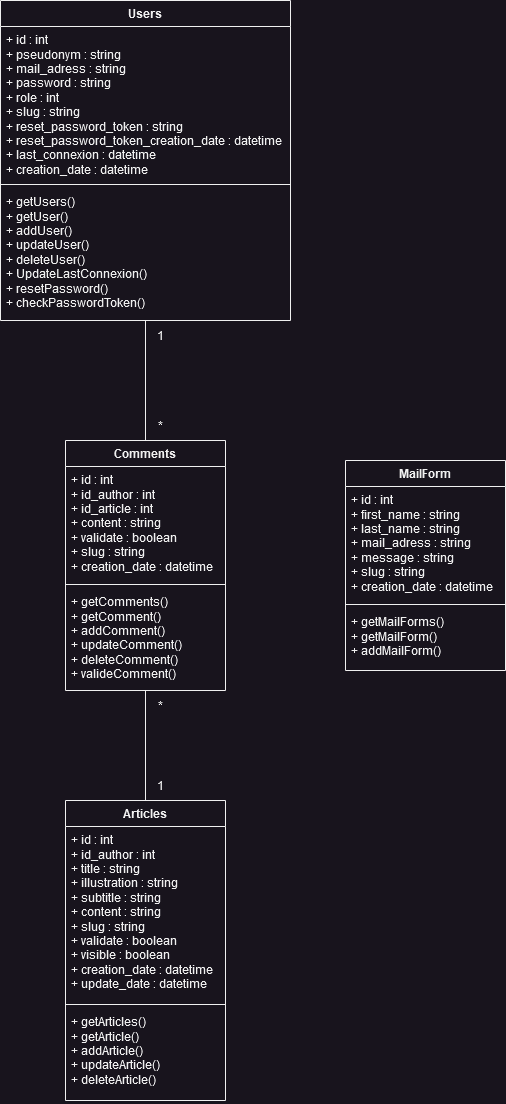

The diagram above was exported from draw.io. Its source (the exported page's mxGraphModel, read from the mxfile embedded in the PNG):
<mxGraphModel dx="2074" dy="-63" grid="1" gridSize="10" guides="1" tooltips="1" connect="1" arrows="1" fold="1" page="1" pageScale="1" pageWidth="827" pageHeight="1169" math="0" shadow="0">
  <root>
    <mxCell id="0" />
    <mxCell id="1" parent="0" />
    <mxCell id="7pwwrW8SkEieM3p2LjNU-27" style="edgeStyle=orthogonalEdgeStyle;rounded=0;orthogonalLoop=1;jettySize=auto;html=1;entryX=0.5;entryY=1;entryDx=0;entryDy=0;endArrow=none;endFill=0;" edge="1" parent="1" source="7pwwrW8SkEieM3p2LjNU-1" target="7pwwrW8SkEieM3p2LjNU-13">
      <mxGeometry relative="1" as="geometry" />
    </mxCell>
    <mxCell id="7pwwrW8SkEieM3p2LjNU-1" value="Articles" style="swimlane;fontStyle=1;align=center;verticalAlign=top;childLayout=stackLayout;horizontal=1;startSize=26;horizontalStack=0;resizeParent=1;resizeParentMax=0;resizeLast=0;collapsible=1;marginBottom=0;whiteSpace=wrap;html=1;" vertex="1" parent="1">
      <mxGeometry x="320" y="2000" width="160" height="300" as="geometry" />
    </mxCell>
    <mxCell id="7pwwrW8SkEieM3p2LjNU-2" value="&lt;div&gt;+ id : int&lt;/div&gt;&lt;div&gt;+ id_author : int&lt;br&gt;&lt;/div&gt;&lt;div&gt;+ title : string&lt;/div&gt;&lt;div&gt;+ illustration : string&lt;/div&gt;&lt;div&gt;+ subtitle : string&lt;/div&gt;&lt;div&gt;+ content : string&lt;/div&gt;&lt;div&gt;+ slug : string&lt;br&gt;&lt;/div&gt;&lt;div&gt;+ validate : boolean&lt;br&gt;&lt;/div&gt;&lt;div&gt;+ visible : boolean&lt;br&gt;&lt;/div&gt;&lt;div&gt;+ creation_date : datetime&lt;br&gt;&lt;/div&gt;&lt;div&gt;+ update_date : datetime&lt;/div&gt;&lt;div&gt;&lt;br&gt;&lt;/div&gt;" style="text;strokeColor=none;fillColor=none;align=left;verticalAlign=top;spacingLeft=4;spacingRight=4;overflow=hidden;rotatable=0;points=[[0,0.5],[1,0.5]];portConstraint=eastwest;whiteSpace=wrap;html=1;" vertex="1" parent="7pwwrW8SkEieM3p2LjNU-1">
      <mxGeometry y="26" width="160" height="174" as="geometry" />
    </mxCell>
    <mxCell id="7pwwrW8SkEieM3p2LjNU-3" value="" style="line;strokeWidth=1;fillColor=none;align=left;verticalAlign=middle;spacingTop=-1;spacingLeft=3;spacingRight=3;rotatable=0;labelPosition=right;points=[];portConstraint=eastwest;strokeColor=inherit;" vertex="1" parent="7pwwrW8SkEieM3p2LjNU-1">
      <mxGeometry y="200" width="160" height="8" as="geometry" />
    </mxCell>
    <mxCell id="7pwwrW8SkEieM3p2LjNU-4" value="&lt;div&gt;+ getArticles()&lt;br&gt;&lt;/div&gt;&lt;div&gt;+ getArticle()&lt;br&gt;&lt;/div&gt;&lt;div&gt;+ addArticle()&lt;/div&gt;&lt;div&gt;+ updateArticle()&lt;/div&gt;&lt;div&gt;+ deleteArticle()&lt;/div&gt;" style="text;strokeColor=none;fillColor=none;align=left;verticalAlign=top;spacingLeft=4;spacingRight=4;overflow=hidden;rotatable=0;points=[[0,0.5],[1,0.5]];portConstraint=eastwest;whiteSpace=wrap;html=1;" vertex="1" parent="7pwwrW8SkEieM3p2LjNU-1">
      <mxGeometry y="208" width="160" height="92" as="geometry" />
    </mxCell>
    <mxCell id="7pwwrW8SkEieM3p2LjNU-5" value="Users" style="swimlane;fontStyle=1;align=center;verticalAlign=top;childLayout=stackLayout;horizontal=1;startSize=26;horizontalStack=0;resizeParent=1;resizeParentMax=0;resizeLast=0;collapsible=1;marginBottom=0;whiteSpace=wrap;html=1;" vertex="1" parent="1">
      <mxGeometry x="255" y="1200" width="290" height="320" as="geometry" />
    </mxCell>
    <mxCell id="7pwwrW8SkEieM3p2LjNU-6" value="&lt;div&gt;+ id : int&lt;/div&gt;&lt;div&gt;+ pseudonym : string&lt;br&gt;&lt;/div&gt;&lt;div&gt;+ mail_adress : string&lt;br&gt;&lt;/div&gt;&lt;div&gt;+ password : string&lt;/div&gt;&lt;div&gt;+ role : int&lt;br&gt;&lt;/div&gt;&lt;div&gt;+ slug : string&lt;br&gt;&lt;/div&gt;&lt;div&gt;+ reset_password_token : string&lt;br&gt;&lt;/div&gt;&lt;div&gt;+ reset_password_token_creation_date : datetime&lt;br&gt;&lt;/div&gt;&lt;div&gt;+ last_connexion : datetime&lt;br&gt;&lt;/div&gt;&lt;div&gt;+ creation_date : datetime&lt;/div&gt;&lt;div&gt;&lt;br&gt;&lt;/div&gt;" style="text;strokeColor=none;fillColor=none;align=left;verticalAlign=top;spacingLeft=4;spacingRight=4;overflow=hidden;rotatable=0;points=[[0,0.5],[1,0.5]];portConstraint=eastwest;whiteSpace=wrap;html=1;" vertex="1" parent="7pwwrW8SkEieM3p2LjNU-5">
      <mxGeometry y="26" width="290" height="154" as="geometry" />
    </mxCell>
    <mxCell id="7pwwrW8SkEieM3p2LjNU-7" value="" style="line;strokeWidth=1;fillColor=none;align=left;verticalAlign=middle;spacingTop=-1;spacingLeft=3;spacingRight=3;rotatable=0;labelPosition=right;points=[];portConstraint=eastwest;strokeColor=inherit;" vertex="1" parent="7pwwrW8SkEieM3p2LjNU-5">
      <mxGeometry y="180" width="290" height="8" as="geometry" />
    </mxCell>
    <mxCell id="7pwwrW8SkEieM3p2LjNU-8" value="&lt;div&gt;+ getUsers()&lt;br&gt;&lt;/div&gt;&lt;div&gt;+ getUser()&lt;br&gt;&lt;/div&gt;&lt;div&gt;+ addUser()&lt;/div&gt;&lt;div&gt;+ updateUser()&lt;/div&gt;&lt;div&gt;+ deleteUser()&lt;/div&gt;&lt;div&gt;+ UpdateLastConnexion()&lt;/div&gt;&lt;div&gt;+ resetPassword()&lt;/div&gt;&lt;div&gt;+ checkPasswordToken()&lt;/div&gt;" style="text;strokeColor=none;fillColor=none;align=left;verticalAlign=top;spacingLeft=4;spacingRight=4;overflow=hidden;rotatable=0;points=[[0,0.5],[1,0.5]];portConstraint=eastwest;whiteSpace=wrap;html=1;" vertex="1" parent="7pwwrW8SkEieM3p2LjNU-5">
      <mxGeometry y="188" width="290" height="132" as="geometry" />
    </mxCell>
    <mxCell id="7pwwrW8SkEieM3p2LjNU-9" value="MailForm" style="swimlane;fontStyle=1;align=center;verticalAlign=top;childLayout=stackLayout;horizontal=1;startSize=26;horizontalStack=0;resizeParent=1;resizeParentMax=0;resizeLast=0;collapsible=1;marginBottom=0;whiteSpace=wrap;html=1;" vertex="1" parent="1">
      <mxGeometry x="600" y="1660" width="160" height="210" as="geometry" />
    </mxCell>
    <mxCell id="7pwwrW8SkEieM3p2LjNU-10" value="&lt;div&gt;+ id : int&lt;/div&gt;&lt;div&gt;+ first_name : string&lt;br&gt;&lt;/div&gt;&lt;div&gt;+ last_name : string&lt;br&gt;&lt;/div&gt;&lt;div&gt;+ mail_adress : string&lt;/div&gt;&lt;div&gt;+ message : string&lt;/div&gt;&lt;div&gt;+ slug : string&lt;br&gt;&lt;/div&gt;&lt;div&gt;+ creation_date : datetime&lt;/div&gt;&lt;div&gt;&lt;br&gt;&lt;/div&gt;" style="text;strokeColor=none;fillColor=none;align=left;verticalAlign=top;spacingLeft=4;spacingRight=4;overflow=hidden;rotatable=0;points=[[0,0.5],[1,0.5]];portConstraint=eastwest;whiteSpace=wrap;html=1;" vertex="1" parent="7pwwrW8SkEieM3p2LjNU-9">
      <mxGeometry y="26" width="160" height="114" as="geometry" />
    </mxCell>
    <mxCell id="7pwwrW8SkEieM3p2LjNU-11" value="" style="line;strokeWidth=1;fillColor=none;align=left;verticalAlign=middle;spacingTop=-1;spacingLeft=3;spacingRight=3;rotatable=0;labelPosition=right;points=[];portConstraint=eastwest;strokeColor=inherit;" vertex="1" parent="7pwwrW8SkEieM3p2LjNU-9">
      <mxGeometry y="140" width="160" height="8" as="geometry" />
    </mxCell>
    <mxCell id="7pwwrW8SkEieM3p2LjNU-12" value="&lt;div&gt;+ getMailForms()&lt;br&gt;&lt;/div&gt;&lt;div&gt;+ getMailForm()&lt;br&gt;&lt;/div&gt;&lt;div&gt;+ addMailForm()&lt;/div&gt;" style="text;strokeColor=none;fillColor=none;align=left;verticalAlign=top;spacingLeft=4;spacingRight=4;overflow=hidden;rotatable=0;points=[[0,0.5],[1,0.5]];portConstraint=eastwest;whiteSpace=wrap;html=1;" vertex="1" parent="7pwwrW8SkEieM3p2LjNU-9">
      <mxGeometry y="148" width="160" height="62" as="geometry" />
    </mxCell>
    <mxCell id="7pwwrW8SkEieM3p2LjNU-31" style="edgeStyle=orthogonalEdgeStyle;rounded=0;orthogonalLoop=1;jettySize=auto;html=1;entryX=0.5;entryY=1;entryDx=0;entryDy=0;entryPerimeter=0;endArrow=none;endFill=0;" edge="1" parent="1" source="7pwwrW8SkEieM3p2LjNU-13" target="7pwwrW8SkEieM3p2LjNU-8">
      <mxGeometry relative="1" as="geometry" />
    </mxCell>
    <mxCell id="7pwwrW8SkEieM3p2LjNU-13" value="Comments" style="swimlane;fontStyle=1;align=center;verticalAlign=top;childLayout=stackLayout;horizontal=1;startSize=26;horizontalStack=0;resizeParent=1;resizeParentMax=0;resizeLast=0;collapsible=1;marginBottom=0;whiteSpace=wrap;html=1;" vertex="1" parent="1">
      <mxGeometry x="320" y="1640" width="160" height="250" as="geometry" />
    </mxCell>
    <mxCell id="7pwwrW8SkEieM3p2LjNU-14" value="&lt;div&gt;+ id : int&lt;/div&gt;&lt;div&gt;+ id_author : int&lt;/div&gt;&lt;div&gt;+ id_article : int&lt;br&gt;&lt;/div&gt;&lt;div&gt;+ content : string&lt;br&gt;&lt;/div&gt;&lt;div&gt;+ validate : boolean&lt;/div&gt;&lt;div&gt;+ slug : string&lt;br&gt;&lt;/div&gt;&lt;div&gt;+ creation_date : datetime&lt;/div&gt;&lt;div&gt;&lt;br&gt;&lt;/div&gt;" style="text;strokeColor=none;fillColor=none;align=left;verticalAlign=top;spacingLeft=4;spacingRight=4;overflow=hidden;rotatable=0;points=[[0,0.5],[1,0.5]];portConstraint=eastwest;whiteSpace=wrap;html=1;" vertex="1" parent="7pwwrW8SkEieM3p2LjNU-13">
      <mxGeometry y="26" width="160" height="114" as="geometry" />
    </mxCell>
    <mxCell id="7pwwrW8SkEieM3p2LjNU-15" value="" style="line;strokeWidth=1;fillColor=none;align=left;verticalAlign=middle;spacingTop=-1;spacingLeft=3;spacingRight=3;rotatable=0;labelPosition=right;points=[];portConstraint=eastwest;strokeColor=inherit;" vertex="1" parent="7pwwrW8SkEieM3p2LjNU-13">
      <mxGeometry y="140" width="160" height="8" as="geometry" />
    </mxCell>
    <mxCell id="7pwwrW8SkEieM3p2LjNU-16" value="&lt;div&gt;+ getComments()&lt;br&gt;&lt;/div&gt;&lt;div&gt;+ getComment()&lt;br&gt;&lt;/div&gt;&lt;div&gt;+ addComment()&lt;/div&gt;&lt;div&gt;+ updateComment()&lt;/div&gt;&lt;div&gt;+ deleteComment()&lt;/div&gt;&lt;div&gt;+ valideComment()&lt;br&gt;&lt;/div&gt;" style="text;strokeColor=none;fillColor=none;align=left;verticalAlign=top;spacingLeft=4;spacingRight=4;overflow=hidden;rotatable=0;points=[[0,0.5],[1,0.5]];portConstraint=eastwest;whiteSpace=wrap;html=1;" vertex="1" parent="7pwwrW8SkEieM3p2LjNU-13">
      <mxGeometry y="148" width="160" height="102" as="geometry" />
    </mxCell>
    <mxCell id="7pwwrW8SkEieM3p2LjNU-18" value="1" style="text;html=1;align=center;verticalAlign=middle;resizable=0;points=[];autosize=1;strokeColor=none;fillColor=none;" vertex="1" parent="1">
      <mxGeometry x="400" y="1520" width="30" height="30" as="geometry" />
    </mxCell>
    <mxCell id="7pwwrW8SkEieM3p2LjNU-19" value="*" style="text;html=1;align=center;verticalAlign=middle;resizable=0;points=[];autosize=1;strokeColor=none;fillColor=none;" vertex="1" parent="1">
      <mxGeometry x="400" y="1610" width="30" height="30" as="geometry" />
    </mxCell>
    <mxCell id="7pwwrW8SkEieM3p2LjNU-23" value="*" style="text;html=1;align=center;verticalAlign=middle;resizable=0;points=[];autosize=1;strokeColor=none;fillColor=none;" vertex="1" parent="1">
      <mxGeometry x="400" y="1890" width="30" height="30" as="geometry" />
    </mxCell>
    <mxCell id="7pwwrW8SkEieM3p2LjNU-24" value="1" style="text;html=1;align=center;verticalAlign=middle;resizable=0;points=[];autosize=1;strokeColor=none;fillColor=none;" vertex="1" parent="1">
      <mxGeometry x="400" y="1970" width="30" height="30" as="geometry" />
    </mxCell>
  </root>
</mxGraphModel>